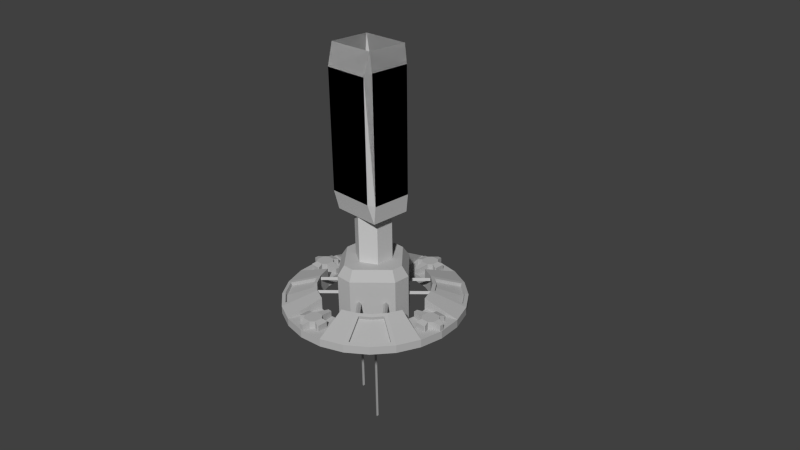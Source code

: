 # Source: NuclearTower.blend  (saved by Blender 2.63.0; exported with 4.5.12 LTS)
import bpy
from mathutils import Matrix  # noqa: F401  (used for matrix-valued properties, if any)

bpy.ops.wm.read_factory_settings(use_empty=True)
scene = bpy.context.scene
scene.name = 'Scene'

# ---- collections
col_collection_1 = bpy.data.collections.new('Collection 1'); scene.collection.children.link(col_collection_1)

# ---- materials (node trees are filled in below, after node groups)
mat_obj_gun_floater___obj_gun_floater_png = bpy.data.materials.new('OBJ_Gun_floater___OBJ_Gun_floater_png')
mat_obj_gun_floater___obj_gun_floater_png.alpha_threshold = 0.0
mat_obj_gun_floater___obj_gun_floater_png.use_transparent_shadow = False
mat_obj_gun_floater___obj_gun_floater_png.diffuse_color = (0.4704, 0.4704, 0.4704, 1.0)
mat_obj_gun_floater___obj_gun_floater_png.roughness = 0.5
mat_obj_gun_floater___obj_gun_floater_png.line_color = (0.0, 0.0, 0.0, 1.0)
mat_obj_turret_gun = bpy.data.materials.new('OBJ_Turret_Gun')
mat_obj_turret_gun.alpha_threshold = 0.0
mat_obj_turret_gun.use_transparent_shadow = False
mat_obj_turret_gun.diffuse_color = (0.588, 0.588, 0.588, 1.0)
mat_obj_turret_gun.specular_color = (0.0, 0.0, 0.0)
mat_obj_turret_gun.roughness = 0.5
mat_obj_turret_gun.specular_intensity = 1.0
mat_obj_turret_gun.line_color = (0.0, 0.0, 0.0, 1.0)

# ---- material node trees

# ---- world
world_world = bpy.data.worlds.new('World'); scene.world = world_world
world_world.color = (0.05088, 0.05088, 0.05088)
world_world.use_sun_shadow = False
world_world.sun_shadow_jitter_overblur = 0.0
world_world.cycles.sampling_method = 'MANUAL'
world_world.cycles.sample_map_resolution = 256

# ---- cameras
cam_camera = bpy.data.cameras.new('Camera')
cam_camera.clip_end = 100.0
cam_camera.lens = 35.0
cam_camera.sensor_width = 32.0
cam_camera.sensor_height = 18.0
cam_camera.ortho_scale = 7.314
cam_camera.dof.focus_distance = 0.0
cam_camera.dof.aperture_fstop = 128.0

# ---- meshes
me_mesh = bpy.data.meshes.new('Mesh')
me_mesh.from_pydata([(-1.063, 0.6185, -0.7069), (-1.063, 0.6185, -0.5981), (-0.8681, 0.873, -0.5981), (-0.8681, 0.873, -0.7069), (-0.9789, 0.6237, -0.6268), (-0.6534, 0.4357, -0.4946), (-0.5567, 0.5615, -0.4949), (-0.8227, 0.8275, -0.6265), (-0.654, 0.3822, -0.4319), (-0.654, 0.3822, -0.7069), (-0.5339, 0.5387, -0.7069), (-0.5339, 0.5387, -0.4319), (-0.6137, 1.068, -0.5981), (-0.6137, 1.068, -0.7069), (-0.4309, 0.6582, -0.4946), (-0.6189, 0.9838, -0.6268), (-0.3774, 0.6588, -0.7069), (-0.3774, 0.6588, -0.4319), (-0.3174, 1.191, -0.5981), (-0.3174, 1.191, -0.7069), (-0.1951, 0.7343, -0.4319), (-0.1951, 0.7343, -0.5981), (0.000577, 1.233, -0.5981), (0.000577, 1.233, -0.7069), (-0.002953, 0.7584, -0.5981), (0.3185, 1.191, -0.5981), (0.3185, 1.191, -0.7069), (0.1962, 0.7343, -0.5981), (0.6149, 1.068, -0.5981), (0.6149, 1.068, -0.7069), (0.1962, 0.7343, -0.4319), (0.3785, 0.6588, -0.4319), (0.3785, 0.6588, -0.7069), (0.8693, 0.873, -0.5981), (0.8693, 0.873, -0.7069), (0.62, 0.9838, -0.6268), (0.432, 0.6582, -0.4946), (0.5578, 0.5615, -0.4949), (0.8238, 0.8275, -0.6265), (0.5351, 0.5387, -0.7069), (0.5351, 0.5387, -0.4319), (1.065, 0.6185, -0.5981), (1.065, 0.6185, -0.7069), (0.6545, 0.4357, -0.4946), (0.9801, 0.6237, -0.6268), (0.6552, 0.3822, -0.7069), (0.6552, 0.3822, -0.4319), (1.187, 0.3222, -0.5981), (1.187, 0.3222, -0.7069), (0.7307, 0.1999, -0.4319), (-0.1951, 0.7343, -0.7069), (0.1962, 0.7343, -0.7069), (-0.002953, 0.7584, -0.7069), (-1.063, -0.61, -0.7069), (-0.8681, -0.8645, -0.7069), (-0.8681, -0.8645, -0.5981), (-1.063, -0.61, -0.5981), (-0.9789, -0.6152, -0.6268), (-0.8227, -0.819, -0.6265), (-0.5567, -0.553, -0.4949), (-0.6534, -0.4272, -0.4946), (-0.654, -0.3737, -0.4319), (-0.5339, -0.5302, -0.4319), (-0.5339, -0.5302, -0.7069), (-0.654, -0.3737, -0.7069), (-0.6137, -1.06, -0.7069), (-0.6137, -1.06, -0.5981), (-0.6189, -0.9753, -0.6268), (-0.4309, -0.6497, -0.4946), (-0.3774, -0.6504, -0.4319), (-0.3774, -0.6504, -0.7069), (-0.3174, -1.182, -0.7069), (-0.3174, -1.182, -0.5981), (-0.1951, -0.7259, -0.4319), (-0.1951, -0.7259, -0.5981), (0.000577, -1.224, -0.7069), (0.000577, -1.224, -0.5981), (-0.002953, -0.7499, -0.5981), (0.3185, -1.182, -0.7069), (0.3185, -1.182, -0.5981), (0.1962, -0.7259, -0.5981), (0.6149, -1.06, -0.7069), (0.6149, -1.06, -0.5981), (0.3785, -0.6504, -0.4319), (0.1962, -0.7259, -0.4319), (0.3785, -0.6504, -0.7069), (0.8693, -0.8645, -0.7069), (0.8693, -0.8645, -0.5981), (0.62, -0.9753, -0.6268), (0.8238, -0.819, -0.6265), (0.5578, -0.553, -0.4949), (0.432, -0.6497, -0.4946), (0.5351, -0.5302, -0.4319), (0.5351, -0.5302, -0.7069), (1.065, -0.61, -0.7069), (1.065, -0.61, -0.5981), (0.9801, -0.6152, -0.6268), (0.6545, -0.4272, -0.4946), (0.6552, -0.3737, -0.4319), (0.6552, -0.3737, -0.7069), (-0.1951, -0.7259, -0.7069), (0.1962, -0.7259, -0.7069), (-0.002953, -0.7499, -0.7069), (0.7307, 0.1999, -0.5981), (1.229, 0.004242, -0.5981), (1.229, 0.004242, -0.7069), (0.7547, 0.007772, -0.5981), (1.187, -0.3137, -0.5981), (1.187, -0.3137, -0.7069), (0.7307, -0.1914, -0.5981), (0.7307, -0.1914, -0.4319), (0.7307, 0.1999, -0.7069), (0.7307, -0.1914, -0.7069), (0.7547, 0.007772, -0.7069), (-1.186, 0.3222, -0.7069), (-1.186, 0.3222, -0.5981), (-0.7295, 0.1999, -0.4319), (-0.7295, 0.1999, -0.5981), (-1.228, 0.004242, -0.7069), (-1.228, 0.004242, -0.5981), (-0.7536, 0.007772, -0.5981), (-1.186, -0.3137, -0.7069), (-1.186, -0.3137, -0.5981), (-0.7295, -0.1914, -0.5981), (-0.7295, -0.1914, -0.4319), (-0.7295, 0.1999, -0.7069), (-0.7295, -0.1914, -0.7069), (-0.7536, 0.007772, -0.7069), (0.437, -0.07629, -0.02951), (0.437, 0.08477, -0.02951), (0.08111, 0.4406, -0.02951), (-0.07995, 0.4406, -0.02951), (-0.4358, 0.08477, -0.02951), (-0.4358, -0.07629, -0.02951), (-0.07995, -0.4322, -0.02951), (0.08111, -0.4322, -0.02951), (0.5208, -0.111, -0.8214), (0.5208, 0.1195, -0.8214), (0.5208, 0.1195, -0.1654), (0.5208, -0.111, -0.1654), (0.1158, 0.5245, -0.8214), (-0.1147, 0.5245, -0.8214), (-0.1147, 0.5245, -0.1654), (0.1158, 0.5245, -0.1654), (-0.5197, 0.1195, -0.8214), (-0.5197, -0.111, -0.8214), (-0.5197, -0.111, -0.1654), (-0.5197, 0.1195, -0.1654), (-0.1147, -0.516, -0.8214), (0.1158, -0.516, -0.8214), (0.1158, -0.516, -0.1654), (-0.1147, -0.516, -0.1654), (-0.1004, -0.01014, -1.08), (-0.0545, 0.06929, -1.08), (-0.0545, 0.06929, -1.336), (-0.1004, -0.01014, -1.336), (0.03722, 0.06929, -1.08), (0.03722, 0.06929, -1.336), (0.08307, -0.01014, -1.08), (0.08307, -0.01014, -1.336), (0.03722, -0.08957, -1.08), (0.03722, -0.08957, -1.336), (-0.0545, -0.08957, -1.08), (-0.0545, -0.08957, -1.336), (-0.02786, -0.01014, -1.389), (0.0009701, 0.006504, -1.389), (0.0009701, 0.006504, -2.597), (-0.02786, -0.01014, -2.597), (0.0009701, -0.02678, -1.389), (0.0009701, -0.02678, -2.597), (-0.02786, -0.2434, -1.063), (0.0009701, -0.2267, -1.063), (0.0009701, -0.2267, -1.944), (-0.02786, -0.2434, -1.944), (0.0009701, -0.26, -1.063), (0.0009701, -0.26, -1.944), (0.4554, -0.1786, -0.475), (0.4351, -0.1989, -0.4463), (0.6299, -0.3937, -0.4463), (0.6503, -0.3734, -0.475), (0.4147, -0.2193, -0.475), (0.6096, -0.4141, -0.475), (0.2158, -0.4182, -0.475), (0.1955, -0.4385, -0.4463), (0.3903, -0.6334, -0.4463), (0.4106, -0.613, -0.475), (0.1751, -0.4589, -0.475), (0.3699, -0.6537, -0.475), (-0.1822, -0.4506, -0.475), (-0.2026, -0.4303, -0.4463), (-0.3974, -0.6251, -0.4463), (-0.3771, -0.6455, -0.475), (-0.2229, -0.4099, -0.475), (-0.4178, -0.6048, -0.475), (-0.4219, -0.211, -0.475), (-0.4422, -0.1906, -0.4463), (-0.637, -0.3855, -0.4463), (-0.6167, -0.4058, -0.475), (-0.4626, -0.1703, -0.475), (-0.6574, -0.3651, -0.475), (0.1834, 0.4591, -0.475), (0.2037, 0.4387, -0.4463), (0.3986, 0.6336, -0.4463), (0.3782, 0.6539, -0.475), (0.2241, 0.4184, -0.475), (0.4189, 0.6132, -0.475), (0.423, 0.2195, -0.475), (0.4434, 0.1991, -0.4463), (0.6382, 0.394, -0.4463), (0.6178, 0.4143, -0.475), (0.4637, 0.1788, -0.475), (0.6585, 0.3736, -0.475), (-0.4543, 0.187, -0.475), (-0.4339, 0.2074, -0.4463), (-0.6288, 0.4022, -0.4463), (-0.6491, 0.3819, -0.475), (-0.4136, 0.2277, -0.475), (-0.6084, 0.4226, -0.475), (-0.2146, 0.4267, -0.475), (-0.1943, 0.447, -0.4463), (-0.3891, 0.6419, -0.4463), (-0.4095, 0.6215, -0.475), (-0.1739, 0.4674, -0.475), (-0.3688, 0.6622, -0.475), (-0.6647, 0.447, -0.4489), (-0.9903, 0.635, -0.5811), (-0.568, 0.5729, -0.4492), (-0.4422, 0.6695, -0.4489), (-0.6302, 0.9951, -0.5811), (-0.834, 0.8388, -0.5808), (0.4434, 0.6695, -0.4489), (0.6313, 0.9951, -0.5811), (0.5692, 0.5729, -0.4492), (0.6658, 0.447, -0.4489), (0.9914, 0.635, -0.5811), (0.8352, 0.8388, -0.5808), (-0.834, -0.8303, -0.5808), (-0.9903, -0.6265, -0.5811), (-0.6302, -0.9866, -0.5811), (-0.4422, -0.661, -0.4489), (-0.568, -0.5644, -0.4492), (-0.6647, -0.4385, -0.4489), (0.6313, -0.9866, -0.5811), (0.4434, -0.661, -0.4489), (0.8352, -0.8303, -0.5808), (0.9914, -0.6265, -0.5811), (0.6658, -0.4385, -0.4489), (0.5692, -0.5644, -0.4492), (-1.221, -0.02503, -0.5979), (-1.221, -0.02503, -0.5148), (-1.221, 0.02875, -0.5148), (-1.221, 0.02875, -0.5979), (-0.9743, 0.1037, -0.4922), (-0.9532, 0.1731, -0.5123), (-0.96, 0.1819, -0.5148), (-1.082, 0.1037, -0.4922), (-1.103, 0.1731, -0.5123), (-1.096, 0.1819, -0.5148), (-1.103, 0.1728, -0.5979), (-1.082, 0.1037, -0.5979), (-1.13, 0.05544, -0.4922), (-1.13, 0.05544, -0.5979), (-1.13, -0.05173, -0.4922), (-1.096, -0.1782, -0.5148), (-0.96, -0.1782, -0.5148), (-0.9532, -0.1694, -0.5123), (-0.9743, -0.09995, -0.4922), (-1.082, -0.09995, -0.4922), (-1.103, -0.1694, -0.5123), (-1.082, -0.09995, -0.5979), (-1.103, -0.1691, -0.5979), (-1.13, -0.05173, -0.5979), (-1.096, 0.1819, -0.5979), (-0.96, 0.1819, -0.5979), (-1.096, -0.1782, -0.5979), (-0.96, -0.1782, -0.5979), (-0.762, 0.02875, -0.5979), (-0.762, 0.02875, -0.5148), (-0.762, -0.02503, -0.5148), (-0.762, -0.02503, -0.5979), (-0.9743, 0.1037, -0.5979), (-0.9533, 0.1728, -0.5979), (-0.9261, 0.05544, -0.4922), (-0.9261, 0.05544, -0.5979), (-0.9261, -0.05173, -0.4922), (-0.9533, -0.1691, -0.5979), (-0.9743, -0.09995, -0.5979), (-0.9261, -0.05173, -0.5979), (0.02985, -1.217, -0.5979), (0.02985, -1.217, -0.5148), (-0.02393, -1.217, -0.5148), (-0.02393, -1.217, -0.5979), (-0.09885, -0.9707, -0.4922), (-0.1683, -0.9495, -0.5123), (-0.1771, -0.9563, -0.5148), (-0.09885, -1.078, -0.4922), (-0.1683, -1.099, -0.5123), (-0.1771, -1.092, -0.5148), (-0.168, -1.099, -0.5979), (-0.09885, -1.078, -0.5979), (-0.05063, -1.126, -0.4922), (-0.05063, -1.126, -0.5979), (0.05655, -1.126, -0.4922), (0.183, -1.092, -0.5148), (0.183, -0.9563, -0.5148), (0.1742, -0.9495, -0.5123), (0.1048, -0.9707, -0.4922), (0.1048, -1.078, -0.4922), (0.1742, -1.099, -0.5123), (0.1048, -1.078, -0.5979), (0.1739, -1.099, -0.5979), (0.05655, -1.126, -0.5979), (-0.1771, -1.092, -0.5979), (-0.1771, -0.9563, -0.5979), (0.183, -1.092, -0.5979), (0.183, -0.9563, -0.5979), (-0.02393, -0.7583, -0.5979), (-0.02393, -0.7583, -0.5148), (0.02985, -0.7583, -0.5148), (0.02985, -0.7583, -0.5979), (-0.09885, -0.9707, -0.5979), (-0.168, -0.9496, -0.5979), (-0.05063, -0.9224, -0.4922), (-0.05063, -0.9224, -0.5979), (0.05655, -0.9224, -0.4922), (0.1739, -0.9496, -0.5979), (0.1048, -0.9707, -0.5979), (0.05655, -0.9224, -0.5979), (-0.0287, 1.225, -0.5979), (-0.0287, 1.225, -0.5148), (0.02508, 1.225, -0.5148), (0.02508, 1.225, -0.5979), (0.1, 0.9791, -0.4922), (0.1695, 0.958, -0.5123), (0.1782, 0.9648, -0.5148), (0.1, 1.086, -0.4922), (0.1695, 1.107, -0.5123), (0.1782, 1.101, -0.5148), (0.1691, 1.107, -0.5979), (0.1, 1.086, -0.5979), (0.05178, 1.135, -0.4922), (0.05178, 1.135, -0.5979), (-0.05539, 1.135, -0.4922), (-0.1818, 1.101, -0.5148), (-0.1818, 0.9648, -0.5148), (-0.1731, 0.958, -0.5123), (-0.1036, 0.9791, -0.4922), (-0.1036, 1.086, -0.4922), (-0.1731, 1.107, -0.5123), (-0.1036, 1.086, -0.5979), (-0.1727, 1.107, -0.5979), (-0.05539, 1.135, -0.5979), (0.1782, 1.101, -0.5979), (0.1782, 0.9648, -0.5979), (-0.1818, 1.101, -0.5979), (-0.1818, 0.9648, -0.5979), (0.02508, 0.7668, -0.5979), (0.02508, 0.7668, -0.5148), (-0.0287, 0.7668, -0.5148), (-0.0287, 0.7668, -0.5979), (0.1, 0.9791, -0.5979), (0.1691, 0.9581, -0.5979), (0.05178, 0.9309, -0.4922), (0.05178, 0.9309, -0.5979), (-0.05539, 0.9309, -0.4922), (-0.1727, 0.9581, -0.5979), (-0.1036, 0.9791, -0.5979), (-0.05539, 0.9309, -0.5979), (1.222, 0.03351, -0.5979), (1.222, 0.03351, -0.5148), (1.222, -0.02026, -0.5148), (1.222, -0.02026, -0.5979), (0.9755, -0.09519, -0.4922), (0.9543, -0.1646, -0.5123), (0.9612, -0.1734, -0.5148), (1.083, -0.09519, -0.4922), (1.104, -0.1646, -0.5123), (1.097, -0.1734, -0.5148), (1.104, -0.1643, -0.5979), (1.083, -0.09519, -0.5979), (1.131, -0.04696, -0.4922), (1.131, -0.04696, -0.5979), (1.131, 0.06021, -0.4922), (1.097, 0.1867, -0.5148), (0.9612, 0.1867, -0.5148), (0.9543, 0.1779, -0.5123), (0.9755, 0.1084, -0.4922), (1.083, 0.1084, -0.4922), (1.104, 0.1779, -0.5123), (1.083, 0.1084, -0.5979), (1.104, 0.1776, -0.5979), (1.131, 0.06021, -0.5979), (1.097, -0.1734, -0.5979), (0.9612, -0.1734, -0.5979), (1.097, 0.1867, -0.5979), (0.9612, 0.1867, -0.5979), (0.7632, -0.02026, -0.5979), (0.7632, -0.02026, -0.5148), (0.7632, 0.03351, -0.5148), (0.7632, 0.03351, -0.5979), (0.9755, -0.09519, -0.5979), (0.9544, -0.1643, -0.5979), (0.9273, -0.04696, -0.4922), (0.9273, -0.04696, -0.5979), (0.9273, 0.06021, -0.4922), (0.9544, 0.1776, -0.5979), (0.9755, 0.1084, -0.5979), (0.9273, 0.06021, -0.5979)], [], [(0, 1, 2), (3, 0, 2), (4, 5, 6), (6, 7, 4), (8, 9, 10), (10, 11, 8), (3, 2, 12), (12, 13, 3), (7, 6, 14), (14, 15, 7), (11, 10, 16), (16, 17, 11), (13, 12, 18), (18, 19, 13), (12, 17, 20), (20, 18, 12), (17, 16, 21), (21, 20, 17), (19, 18, 22), (22, 23, 19), (18, 21, 24), (24, 22, 18), (23, 22, 25), (25, 26, 23), (22, 24, 27), (27, 25, 22), (26, 25, 28), (28, 29, 26), (25, 30, 31), (31, 28, 25), (30, 27, 32), (32, 31, 30), (29, 28, 33), (33, 34, 29), (35, 36, 37), (37, 38, 35), (31, 32, 39), (39, 40, 31), (34, 33, 41), (41, 42, 34), (38, 37, 43), (43, 44, 38), (40, 39, 45), (45, 46, 40), (42, 41, 47), (47, 48, 42), (41, 46, 49), (49, 47, 41), (20, 21, 18), (30, 25, 27), (21, 16, 50), (27, 51, 32), (24, 21, 50), (50, 52, 24), (27, 24, 52), (52, 51, 27), (53, 54, 55), (55, 56, 53), (57, 58, 59), (59, 60, 57), (61, 62, 63), (63, 64, 61), (54, 65, 66), (66, 55, 54), (58, 67, 68), (68, 59, 58), (62, 69, 70), (70, 63, 62), (65, 71, 72), (72, 66, 65), (66, 72, 73), (73, 69, 66), (69, 73, 74), (74, 70, 69), (71, 75, 76), (76, 72, 71), (72, 76, 77), (77, 74, 72), (75, 78, 79), (79, 76, 75), (76, 79, 80), (80, 77, 76), (78, 81, 82), (82, 79, 78), (79, 82, 83), (83, 84, 79), (84, 83, 85), (85, 80, 84), (81, 86, 87), (87, 82, 81), (88, 89, 90), (90, 91, 88), (83, 92, 93), (93, 85, 83), (86, 94, 95), (95, 87, 86), (89, 96, 97), (97, 90, 89), (92, 98, 99), (99, 93, 92), (73, 72, 74), (84, 80, 79), (74, 100, 70), (80, 85, 101), (77, 102, 100), (100, 74, 77), (80, 101, 102), (102, 77, 80), (46, 45, 103), (103, 49, 46), (48, 47, 104), (104, 105, 48), (47, 103, 106), (106, 104, 47), (105, 104, 107), (107, 108, 105), (104, 106, 109), (109, 107, 104), (108, 107, 95), (95, 94, 108), (107, 110, 98), (98, 95, 107), (110, 109, 99), (99, 98, 110), (49, 103, 47), (110, 107, 109), (103, 45, 111), (109, 112, 99), (106, 103, 111), (111, 113, 106), (109, 106, 113), (113, 112, 109), (0, 114, 115), (1, 0, 115), (1, 115, 116), (116, 8, 1), (8, 116, 117), (117, 9, 8), (114, 118, 119), (119, 115, 114), (115, 119, 120), (120, 117, 115), (118, 121, 122), (122, 119, 118), (119, 122, 123), (123, 120, 119), (121, 53, 56), (56, 122, 121), (122, 56, 61), (61, 124, 122), (124, 61, 64), (64, 123, 124), (116, 115, 117), (124, 123, 122), (117, 125, 9), (123, 64, 126), (120, 127, 125), (125, 117, 120), (123, 126, 127), (127, 120, 123), (128, 129, 130), (130, 131, 132), (128, 130, 132), (132, 133, 134), (128, 132, 134), (135, 128, 134), (136, 137, 138), (138, 139, 136), (140, 141, 142), (142, 143, 140), (144, 145, 146), (146, 147, 144), (148, 149, 150), (150, 151, 148), (137, 140, 143), (143, 138, 137), (139, 150, 149), (149, 136, 139), (141, 144, 147), (147, 142, 141), (145, 148, 151), (151, 146, 145), (139, 138, 129), (129, 128, 139), (138, 143, 130), (130, 129, 138), (143, 142, 131), (131, 130, 143), (142, 147, 132), (132, 131, 142), (147, 146, 133), (133, 132, 147), (146, 151, 134), (134, 133, 146), (151, 150, 135), (135, 134, 151), (150, 139, 128), (128, 135, 150), (152, 153, 154), (154, 155, 152), (153, 156, 157), (157, 154, 153), (156, 158, 159), (159, 157, 156), (158, 160, 161), (161, 159, 158), (160, 162, 163), (163, 161, 160), (162, 152, 155), (155, 163, 162), (164, 165, 166), (166, 167, 164), (165, 168, 169), (169, 166, 165), (168, 164, 167), (167, 169, 168), (170, 171, 172), (172, 173, 170), (171, 174, 175), (175, 172, 171), (174, 170, 173), (173, 175, 174), (176, 177, 178), (178, 179, 176), (177, 180, 181), (181, 178, 177), (182, 183, 184), (184, 185, 182), (183, 186, 187), (187, 184, 183), (188, 189, 190), (190, 191, 188), (189, 192, 193), (193, 190, 189), (194, 195, 196), (196, 197, 194), (195, 198, 199), (199, 196, 195), (200, 201, 202), (202, 203, 200), (201, 204, 205), (205, 202, 201), (206, 207, 208), (208, 209, 206), (207, 210, 211), (211, 208, 207), (212, 213, 214), (214, 215, 212), (213, 216, 217), (217, 214, 213), (218, 219, 220), (220, 221, 218), (219, 222, 223), (223, 220, 219), (1, 8, 224), (224, 225, 1), (8, 11, 226), (226, 224, 8), (11, 17, 227), (227, 226, 11), (17, 12, 228), (228, 227, 17), (12, 2, 229), (229, 228, 12), (2, 1, 225), (225, 229, 2), (28, 31, 230), (230, 231, 28), (31, 40, 232), (232, 230, 31), (40, 46, 233), (233, 232, 40), (46, 41, 234), (234, 233, 46), (41, 33, 235), (235, 234, 41), (33, 28, 231), (231, 235, 33), (56, 55, 236), (236, 237, 56), (55, 66, 238), (238, 236, 55), (66, 69, 239), (239, 238, 66), (69, 62, 240), (240, 239, 69), (62, 61, 241), (241, 240, 62), (61, 56, 237), (237, 241, 61), (83, 82, 242), (242, 243, 83), (82, 87, 244), (244, 242, 82), (87, 95, 245), (245, 244, 87), (95, 98, 246), (246, 245, 95), (98, 92, 247), (247, 246, 98), (92, 83, 243), (243, 247, 92), (225, 224, 5), (5, 4, 225), (224, 226, 6), (6, 5, 224), (226, 227, 14), (14, 6, 226), (227, 228, 15), (15, 14, 227), (228, 229, 7), (7, 15, 228), (229, 225, 4), (4, 7, 229), (231, 230, 36), (36, 35, 231), (230, 232, 37), (37, 36, 230), (232, 233, 43), (43, 37, 232), (233, 234, 44), (44, 43, 233), (234, 235, 38), (38, 44, 234), (235, 231, 35), (35, 38, 235), (237, 236, 58), (58, 57, 237), (236, 238, 67), (67, 58, 236), (238, 239, 68), (68, 67, 238), (239, 240, 59), (59, 68, 239), (240, 241, 60), (60, 59, 240), (241, 237, 57), (57, 60, 241), (243, 242, 88), (88, 91, 243), (242, 244, 89), (89, 88, 242), (244, 245, 96), (96, 89, 244), (245, 246, 97), (97, 96, 245), (246, 247, 90), (90, 97, 246), (247, 243, 91), (91, 90, 247), (248, 249, 250), (250, 251, 248), (252, 253, 254), (255, 252, 254), (256, 255, 254), (257, 256, 254), (256, 258, 259), (259, 255, 256), (260, 255, 259), (259, 261, 260), (260, 250, 249), (249, 262, 260), (263, 264, 265), (265, 266, 267), (263, 265, 267), (268, 263, 267), (268, 267, 269), (269, 270, 268), (262, 271, 269), (269, 267, 262), (272, 257, 254), (254, 273, 272), (263, 274, 275), (275, 264, 263), (276, 277, 278), (278, 279, 276), (253, 252, 280), (280, 281, 253), (282, 283, 280), (280, 252, 282), (278, 277, 282), (282, 284, 278), (265, 285, 286), (286, 266, 265), (284, 266, 286), (286, 287, 284), (282, 252, 255), (282, 255, 260), (284, 282, 260), (260, 262, 267), (284, 260, 267), (266, 284, 267), (272, 258, 256), (256, 257, 272), (250, 260, 261), (261, 251, 250), (263, 268, 270), (270, 274, 263), (271, 262, 249), (249, 248, 271), (254, 253, 281), (281, 273, 254), (283, 282, 277), (277, 276, 283), (275, 285, 265), (265, 264, 275), (278, 284, 287), (287, 279, 278), (288, 289, 290), (290, 291, 288), (292, 293, 294), (295, 292, 294), (296, 295, 294), (297, 296, 294), (296, 298, 299), (299, 295, 296), (300, 295, 299), (299, 301, 300), (300, 290, 289), (289, 302, 300), (303, 304, 305), (305, 306, 307), (303, 305, 307), (308, 303, 307), (308, 307, 309), (309, 310, 308), (302, 311, 309), (309, 307, 302), (312, 297, 294), (294, 313, 312), (303, 314, 315), (315, 304, 303), (316, 317, 318), (318, 319, 316), (293, 292, 320), (320, 321, 293), (322, 323, 320), (320, 292, 322), (318, 317, 322), (322, 324, 318), (305, 325, 326), (326, 306, 305), (324, 306, 326), (326, 327, 324), (322, 292, 295), (322, 295, 300), (324, 322, 300), (300, 302, 307), (324, 300, 307), (306, 324, 307), (312, 298, 296), (296, 297, 312), (290, 300, 301), (301, 291, 290), (303, 308, 310), (310, 314, 303), (311, 302, 289), (289, 288, 311), (294, 293, 321), (321, 313, 294), (323, 322, 317), (317, 316, 323), (315, 325, 305), (305, 304, 315), (318, 324, 327), (327, 319, 318), (328, 329, 330), (330, 331, 328), (332, 333, 334), (335, 332, 334), (336, 335, 334), (337, 336, 334), (336, 338, 339), (339, 335, 336), (340, 335, 339), (339, 341, 340), (340, 330, 329), (329, 342, 340), (343, 344, 345), (345, 346, 347), (343, 345, 347), (348, 343, 347), (348, 347, 349), (349, 350, 348), (342, 351, 349), (349, 347, 342), (352, 337, 334), (334, 353, 352), (343, 354, 355), (355, 344, 343), (356, 357, 358), (358, 359, 356), (333, 332, 360), (360, 361, 333), (362, 363, 360), (360, 332, 362), (358, 357, 362), (362, 364, 358), (345, 365, 366), (366, 346, 345), (364, 346, 366), (366, 367, 364), (362, 332, 335), (362, 335, 340), (364, 362, 340), (340, 342, 347), (364, 340, 347), (346, 364, 347), (352, 338, 336), (336, 337, 352), (330, 340, 341), (341, 331, 330), (343, 348, 350), (350, 354, 343), (351, 342, 329), (329, 328, 351), (334, 333, 361), (361, 353, 334), (363, 362, 357), (357, 356, 363), (355, 365, 345), (345, 344, 355), (358, 364, 367), (367, 359, 358), (368, 369, 370), (370, 371, 368), (372, 373, 374), (375, 372, 374), (376, 375, 374), (377, 376, 374), (376, 378, 379), (379, 375, 376), (380, 375, 379), (379, 381, 380), (380, 370, 369), (369, 382, 380), (383, 384, 385), (385, 386, 387), (383, 385, 387), (388, 383, 387), (388, 387, 389), (389, 390, 388), (382, 391, 389), (389, 387, 382), (392, 377, 374), (374, 393, 392), (383, 394, 395), (395, 384, 383), (396, 397, 398), (398, 399, 396), (373, 372, 400), (400, 401, 373), (402, 403, 400), (400, 372, 402), (398, 397, 402), (402, 404, 398), (385, 405, 406), (406, 386, 385), (404, 386, 406), (406, 407, 404), (402, 372, 375), (402, 375, 380), (404, 402, 380), (380, 382, 387), (404, 380, 387), (386, 404, 387), (392, 378, 376), (376, 377, 392), (370, 380, 381), (381, 371, 370), (383, 388, 390), (390, 394, 383), (391, 382, 369), (369, 368, 391), (374, 373, 401), (401, 393, 374), (403, 402, 397), (397, 396, 403), (395, 405, 385), (385, 384, 395), (398, 404, 407), (407, 399, 398)])
_uv = me_mesh.uv_layers.new(name='UVMap')
_uv.uv.foreach_set('vector', [0.1699, 0.1423, 0.1649, 0.1372, 0.1786, 0.1211, 0.1851, 0.1245, 0.1699, 0.1423, 0.1786, 0.1211, 0.1652, 0.13, 0.1501, 0.1165, 0.1542, 0.1096, 0.1542, 0.1096, 0.1734, 0.1185, 0.1652, 0.13, 0.1443, 0.1176, 0.131, 0.1113, 0.1359, 0.1018, 0.1359, 0.1018, 0.1493, 0.1075, 0.1443, 0.1176, 0.1851, 0.1245, 0.1786, 0.1211, 0.1847, 0.0997, 0.1847, 0.0997, 0.1923, 0.1008, 0.1851, 0.1245, 0.1734, 0.1185, 0.1542, 0.1096, 0.1567, 0.1018, 0.1567, 0.1018, 0.1779, 0.1046, 0.1734, 0.1185, 0.1493, 0.1075, 0.1359, 0.1018, 0.1394, 0.0917, 0.1394, 0.0917, 0.1535, 0.09701, 0.1493, 0.1075, 0.1923, 0.1008, 0.1847, 0.0997, 0.1835, 0.07784, 0.1835, 0.07784, 0.192, 0.07671, 0.1923, 0.1008, 0.1847, 0.0997, 0.1535, 0.09701, 0.1537, 0.08763, 0.1537, 0.08763, 0.1835, 0.07784, 0.1847, 0.0997, 0.1535, 0.09701, 0.1394, 0.0917, 0.149, 0.08159, 0.149, 0.08159, 0.1537, 0.08763, 0.1535, 0.09701, 0.192, 0.07671, 0.1835, 0.07784, 0.1791, 0.05234, 0.1791, 0.05234, 0.1869, 0.04882, 0.192, 0.07671, 0.1835, 0.07784, 0.149, 0.08159, 0.1451, 0.06772, 0.1451, 0.06772, 0.1791, 0.05234, 0.1835, 0.07784, 0.1869, 0.04882, 0.1791, 0.05234, 0.1629, 0.0321, 0.1629, 0.0321, 0.1694, 0.02633, 0.1869, 0.04882, 0.1791, 0.05234, 0.1451, 0.06772, 0.1372, 0.05566, 0.1372, 0.05566, 0.1629, 0.0321, 0.1791, 0.05234, 0.1694, 0.02633, 0.1629, 0.0321, 0.1466, 0.01667, 0.1466, 0.01667, 0.1508, 0.01, 0.1694, 0.02633, 0.1629, 0.0321, 0.1352, 0.04788, 0.1274, 0.04192, 0.1274, 0.04192, 0.1466, 0.01667, 0.1629, 0.0321, 0.1352, 0.04788, 0.1372, 0.05566, 0.123, 0.05526, 0.123, 0.05526, 0.1274, 0.04192, 0.1352, 0.04788, 0.1508, 0.01, 0.1466, 0.01667, 0.1263, 0.00723, 0.1263, 0.00723, 0.128, 2.064e-08, 0.1508, 0.01, 0.1384, 0.01858, 0.1262, 0.03632, 0.1189, 0.03321, 0.1189, 0.03321, 0.1249, 0.01289, 0.1384, 0.01858, 0.1274, 0.04192, 0.123, 0.05526, 0.1131, 0.0517, 0.1131, 0.0517, 0.1172, 0.03816, 0.1274, 0.04192, 0.128, 2.064e-08, 0.1263, 0.00723, 0.1054, 0.007053, 0.1054, 0.007053, 0.1048, 0.0, 0.128, 2.064e-08, 0.1249, 0.01289, 0.1189, 0.03321, 0.1111, 0.03185, 0.1111, 0.03185, 0.1109, 0.01147, 0.1249, 0.01289, 0.1172, 0.03816, 0.1131, 0.0517, 0.1026, 0.0495, 0.1026, 0.0495, 0.1065, 0.03538, 0.1172, 0.03816, 0.1048, 0.0, 0.1054, 0.007053, 0.08671, 0.01149, 0.08671, 0.01149, 0.08483, 0.00458, 0.1048, 0.0, 0.1054, 0.007053, 0.1065, 0.03538, 0.0976, 0.0362, 0.0976, 0.0362, 0.08671, 0.01149, 0.1054, 0.007053, 0.1537, 0.08763, 0.149, 0.08159, 0.1835, 0.07784, 0.1352, 0.04788, 0.1629, 0.0321, 0.1372, 0.05566, 0.149, 0.08159, 0.1394, 0.0917, 0.1413, 0.08137, 0.1372, 0.05566, 0.1321, 0.06117, 0.123, 0.05526, 0.1451, 0.06772, 0.149, 0.08159, 0.1413, 0.08137, 0.1413, 0.08137, 0.1385, 0.0707, 0.1451, 0.06772, 0.1372, 0.05566, 0.1451, 0.06772, 0.1385, 0.0707, 0.1385, 0.0707, 0.1321, 0.06117, 0.1372, 0.05566, 0.09252, 0.1796, 0.0686, 0.1805, 0.07002, 0.173, 0.07002, 0.173, 0.09162, 0.1723, 0.09252, 0.1796, 0.08576, 0.1679, 0.07123, 0.1671, 0.0764, 0.1459, 0.0764, 0.1459, 0.08449, 0.147, 0.08576, 0.1679, 0.08892, 0.143, 0.07801, 0.1408, 0.08228, 0.1269, 0.08228, 0.1269, 0.09274, 0.1294, 0.08892, 0.143, 0.0686, 0.1805, 0.04481, 0.1712, 0.04881, 0.1642, 0.04881, 0.1642, 0.07002, 0.173, 0.0686, 0.1805, 0.07123, 0.1671, 0.05719, 0.1618, 0.0687, 0.143, 0.0687, 0.143, 0.0764, 0.1459, 0.07123, 0.1671, 0.07801, 0.1408, 0.06713, 0.1373, 0.07219, 0.1229, 0.07219, 0.1229, 0.08228, 0.1269, 0.07801, 0.1408, 0.04481, 0.1712, 0.0252, 0.1555, 0.03188, 0.1489, 0.03188, 0.1489, 0.04881, 0.1642, 0.04481, 0.1712, 0.04881, 0.1642, 0.03188, 0.1489, 0.05962, 0.1313, 0.05962, 0.1313, 0.06713, 0.1373, 0.04881, 0.1642, 0.06713, 0.1373, 0.05962, 0.1313, 0.05802, 0.1236, 0.05802, 0.1236, 0.07219, 0.1229, 0.06713, 0.1373, 0.0252, 0.1555, 0.003544, 0.1325, 0.01445, 0.1274, 0.01445, 0.1274, 0.03188, 0.1489, 0.0252, 0.1555, 0.03188, 0.1489, 0.01445, 0.1274, 0.04981, 0.1112, 0.04981, 0.1112, 0.05802, 0.1236, 0.03188, 0.1489, 0.003544, 0.1325, 0.0, 0.101, 0.00943, 0.1003, 0.00943, 0.1003, 0.01445, 0.1274, 0.003544, 0.1325, 0.01445, 0.1274, 0.00943, 0.1003, 0.04581, 0.09681, 0.04581, 0.09681, 0.04981, 0.1112, 0.01445, 0.1274, 0.0, 0.101, 0.001238, 0.07522, 0.009265, 0.07681, 0.009265, 0.07681, 0.00943, 0.1003, 0.0, 0.101, 0.00943, 0.1003, 0.009265, 0.07681, 0.04207, 0.08002, 0.04207, 0.08002, 0.04126, 0.08996, 0.00943, 0.1003, 0.04126, 0.08996, 0.04207, 0.08002, 0.05514, 0.0857, 0.05514, 0.0857, 0.04581, 0.09681, 0.04126, 0.08996, 0.001238, 0.07522, 0.009944, 0.0511, 0.01655, 0.05496, 0.01655, 0.05496, 0.009265, 0.07681, 0.001238, 0.07522, 0.01659, 0.07201, 0.02183, 0.05787, 0.04139, 0.06761, 0.04139, 0.06761, 0.03867, 0.07525, 0.01659, 0.07201, 0.04207, 0.08002, 0.04622, 0.06987, 0.05911, 0.07578, 0.05911, 0.07578, 0.05514, 0.0857, 0.04207, 0.08002, 0.009944, 0.0511, 0.02631, 0.03367, 0.03123, 0.03914, 0.03123, 0.03914, 0.01655, 0.05496, 0.009944, 0.0511, 0.02183, 0.05787, 0.03064, 0.04641, 0.04576, 0.06095, 0.04576, 0.06095, 0.04139, 0.06761, 0.02183, 0.05787, 0.04622, 0.06987, 0.0515, 0.06026, 0.0641, 0.06633, 0.0641, 0.06633, 0.05911, 0.07578, 0.04622, 0.06987, 0.05962, 0.1313, 0.03188, 0.1489, 0.05802, 0.1236, 0.04126, 0.08996, 0.04581, 0.09681, 0.00943, 0.1003, 0.05802, 0.1236, 0.06297, 0.1175, 0.07219, 0.1229, 0.04581, 0.09681, 0.05514, 0.0857, 0.05347, 0.09669, 0.04981, 0.1112, 0.05657, 0.1081, 0.06297, 0.1175, 0.06297, 0.1175, 0.05802, 0.1236, 0.04981, 0.1112, 0.04581, 0.09681, 0.05347, 0.09669, 0.05657, 0.1081, 0.05657, 0.1081, 0.04981, 0.1112, 0.04581, 0.09681, 0.1065, 0.03538, 0.1026, 0.0495, 0.09199, 0.0411, 0.09199, 0.0411, 0.0976, 0.0362, 0.1065, 0.03538, 0.08483, 0.00458, 0.08671, 0.01149, 0.06631, 0.01726, 0.06631, 0.01726, 0.06352, 0.01063, 0.08483, 0.00458, 0.08671, 0.01149, 0.09199, 0.0411, 0.07868, 0.0453, 0.07868, 0.0453, 0.06631, 0.01726, 0.08671, 0.01149, 0.06352, 0.01063, 0.06631, 0.01726, 0.04781, 0.0279, 0.04781, 0.0279, 0.04401, 0.02165, 0.06352, 0.01063, 0.06631, 0.01726, 0.07868, 0.0453, 0.0662, 0.05231, 0.0662, 0.05231, 0.04781, 0.0279, 0.06631, 0.01726, 0.04401, 0.02165, 0.04781, 0.0279, 0.03123, 0.03914, 0.03123, 0.03914, 0.02631, 0.03367, 0.04401, 0.02165, 0.04781, 0.0279, 0.0584, 0.05357, 0.0515, 0.06026, 0.0515, 0.06026, 0.03123, 0.03914, 0.04781, 0.0279, 0.0584, 0.05357, 0.0662, 0.05231, 0.0641, 0.06633, 0.0641, 0.06633, 0.0515, 0.06026, 0.0584, 0.05357, 0.0976, 0.0362, 0.09199, 0.0411, 0.08671, 0.01149, 0.0584, 0.05357, 0.04781, 0.0279, 0.0662, 0.05231, 0.09199, 0.0411, 0.1026, 0.0495, 0.09213, 0.04831, 0.0662, 0.05231, 0.07111, 0.05754, 0.0641, 0.06633, 0.07868, 0.0453, 0.09199, 0.0411, 0.09213, 0.04831, 0.09213, 0.04831, 0.08129, 0.05154, 0.07868, 0.0453, 0.0662, 0.05231, 0.07868, 0.0453, 0.08129, 0.05154, 0.08129, 0.05154, 0.07111, 0.05754, 0.0662, 0.05231, 0.1699, 0.1423, 0.1532, 0.1544, 0.1492, 0.1484, 0.1649, 0.1372, 0.1699, 0.1423, 0.1492, 0.1484, 0.1649, 0.1372, 0.1492, 0.1484, 0.1377, 0.1238, 0.1377, 0.1238, 0.1443, 0.1176, 0.1649, 0.1372, 0.1443, 0.1176, 0.1377, 0.1238, 0.1302, 0.1248, 0.1302, 0.1248, 0.131, 0.1113, 0.1443, 0.1176, 0.1532, 0.1544, 0.1346, 0.1666, 0.1314, 0.1601, 0.1314, 0.1601, 0.1492, 0.1484, 0.1532, 0.1544, 0.1492, 0.1484, 0.1314, 0.1601, 0.1182, 0.1321, 0.1182, 0.1321, 0.1302, 0.1248, 0.1492, 0.1484, 0.1346, 0.1666, 0.1133, 0.1741, 0.1111, 0.1671, 0.1111, 0.1671, 0.1314, 0.1601, 0.1346, 0.1666, 0.1314, 0.1601, 0.1111, 0.1671, 0.1047, 0.137, 0.1047, 0.137, 0.1182, 0.1321, 0.1314, 0.1601, 0.1133, 0.1741, 0.09252, 0.1796, 0.09162, 0.1723, 0.09162, 0.1723, 0.1111, 0.1671, 0.1133, 0.1741, 0.1111, 0.1671, 0.09162, 0.1723, 0.08892, 0.143, 0.08892, 0.143, 0.09857, 0.1422, 0.1111, 0.1671, 0.09857, 0.1422, 0.08892, 0.143, 0.09274, 0.1294, 0.09274, 0.1294, 0.1047, 0.137, 0.09857, 0.1422, 0.1377, 0.1238, 0.1492, 0.1484, 0.1302, 0.1248, 0.09857, 0.1422, 0.1047, 0.137, 0.1111, 0.1671, 0.1302, 0.1248, 0.1247, 0.1199, 0.131, 0.1113, 0.1047, 0.137, 0.09274, 0.1294, 0.104, 0.1297, 0.1182, 0.1321, 0.1152, 0.126, 0.1247, 0.1199, 0.1247, 0.1199, 0.1302, 0.1248, 0.1182, 0.1321, 0.1047, 0.137, 0.104, 0.1297, 0.1152, 0.126, 0.1152, 0.126, 0.1182, 0.1321, 0.1047, 0.137, 0.0488, 0.2232, 0.05683, 0.2249, 0.07512, 0.2389, 0.07512, 0.2389, 0.07553, 0.2424, 0.05323, 0.253, 0.0488, 0.2232, 0.07512, 0.2389, 0.05323, 0.253, 0.05323, 0.253, 0.04707, 0.2503, 0.02552, 0.2371, 0.0488, 0.2232, 0.05323, 0.253, 0.02552, 0.2371, 0.01881, 0.2328, 0.0488, 0.2232, 0.02552, 0.2371, 0.04776, 0.1823, 0.08866, 0.1805, 0.06021, 0.219, 0.06021, 0.219, 0.0476, 0.2196, 0.04776, 0.1823, 0.152, 0.2279, 0.1234, 0.2647, 0.08257, 0.2442, 0.08257, 0.2442, 0.08575, 0.24, 0.152, 0.2279, 0.06774, 0.2909, 0.03493, 0.2834, 0.04539, 0.2545, 0.04539, 0.2545, 0.05525, 0.2568, 0.06774, 0.2909, 0.0, 0.2471, 0.0, 0.2135, 0.004568, 0.2331, 0.004568, 0.2331, 0.01877, 0.2388, 0.0, 0.2471, 0.08866, 0.1805, 0.152, 0.2279, 0.08575, 0.24, 0.08575, 0.24, 0.06021, 0.219, 0.08866, 0.1805, 0.0476, 0.2196, 0.004568, 0.2331, 0.0, 0.2135, 0.0, 0.2135, 0.04776, 0.1823, 0.0476, 0.2196, 0.1234, 0.2647, 0.06774, 0.2909, 0.05525, 0.2568, 0.05525, 0.2568, 0.08257, 0.2442, 0.1234, 0.2647, 0.03493, 0.2834, 0.0, 0.2471, 0.01877, 0.2388, 0.01877, 0.2388, 0.04539, 0.2545, 0.03493, 0.2834, 0.0476, 0.2196, 0.06021, 0.219, 0.05683, 0.2249, 0.05683, 0.2249, 0.0488, 0.2232, 0.0476, 0.2196, 0.06021, 0.219, 0.08575, 0.24, 0.07512, 0.2389, 0.07512, 0.2389, 0.05683, 0.2249, 0.06021, 0.219, 0.08575, 0.24, 0.08257, 0.2442, 0.07553, 0.2424, 0.07553, 0.2424, 0.07512, 0.2389, 0.08575, 0.24, 0.08257, 0.2442, 0.05525, 0.2568, 0.05323, 0.253, 0.05323, 0.253, 0.07553, 0.2424, 0.08257, 0.2442, 0.05525, 0.2568, 0.04539, 0.2545, 0.04707, 0.2503, 0.04707, 0.2503, 0.05323, 0.253, 0.05525, 0.2568, 0.04539, 0.2545, 0.01877, 0.2388, 0.02552, 0.2371, 0.02552, 0.2371, 0.04707, 0.2503, 0.04539, 0.2545, 0.01877, 0.2388, 0.004568, 0.2331, 0.01881, 0.2328, 0.01881, 0.2328, 0.02552, 0.2371, 0.01877, 0.2388, 0.004568, 0.2331, 0.0476, 0.2196, 0.0488, 0.2232, 0.0488, 0.2232, 0.01881, 0.2328, 0.004568, 0.2331, 0.2125, 0.1069, 0.2132, 0.1159, 0.2153, 0.09378, 0.2153, 0.09378, 0.2095, 0.08808, 0.2125, 0.1069, 0.2132, 0.1159, 0.2152, 0.1068, 0.2221, 0.08928, 0.2221, 0.08928, 0.2153, 0.09378, 0.2132, 0.1159, 0.2152, 0.1068, 0.2163, 0.1007, 0.2247, 0.07693, 0.2247, 0.07693, 0.2221, 0.08928, 0.2152, 0.1068, 0.2163, 0.1007, 0.2151, 0.09756, 0.2187, 0.05969, 0.2187, 0.05969, 0.2247, 0.07693, 0.2163, 0.1007, 0.2151, 0.09756, 0.2133, 0.1006, 0.2095, 0.07546, 0.2095, 0.07546, 0.2187, 0.05969, 0.2151, 0.09756, 0.2133, 0.1006, 0.2125, 0.1069, 0.2095, 0.08808, 0.2095, 0.08808, 0.2095, 0.07546, 0.2133, 0.1006, 0.2016, 1.0, 0.2016, 0.9985, 0.1928, 0.001125, 0.1928, 0.001125, 0.1925, 0.0, 0.2016, 1.0, 0.2016, 0.9985, 0.2016, 0.9985, 0.1923, 0.001129, 0.1923, 0.001129, 0.1928, 0.001125, 0.2016, 0.9985, 0.2016, 0.9985, 0.2016, 1.0, 0.1925, 0.0, 0.1925, 0.0, 0.1923, 0.001129, 0.2016, 0.9985, 0.2095, 0.6192, 0.2095, 0.621, 0.2021, 0.001309, 0.2021, 0.001309, 0.2018, 0.0, 0.2095, 0.6192, 0.2095, 0.621, 0.2095, 0.6192, 0.2016, 0.001314, 0.2016, 0.001314, 0.2021, 0.001309, 0.2095, 0.621, 0.2095, 0.6192, 0.2095, 0.6192, 0.2018, 0.0, 0.2018, 0.0, 0.2016, 0.001314, 0.2095, 0.6192, 0.2263, 0.2046, 0.2263, 0.207, 0.2095, 0.207, 0.2095, 0.207, 0.2095, 0.2046, 0.2263, 0.2046, 0.2263, 0.207, 0.2263, 0.2095, 0.2095, 0.2095, 0.2095, 0.2095, 0.2095, 0.207, 0.2263, 0.207, 0.2145, 0.2046, 0.212, 0.2046, 0.212, 0.1878, 0.212, 0.1878, 0.2145, 0.1878, 0.2145, 0.2046, 0.212, 0.2046, 0.2095, 0.2046, 0.2095, 0.1878, 0.2095, 0.1878, 0.212, 0.1878, 0.212, 0.2046, 0.2194, 0.2046, 0.217, 0.2046, 0.217, 0.1878, 0.217, 0.1878, 0.2194, 0.1878, 0.2194, 0.2046, 0.217, 0.2046, 0.2145, 0.2046, 0.2145, 0.1878, 0.2145, 0.1878, 0.217, 0.1878, 0.217, 0.2046, 0.2145, 0.1878, 0.212, 0.1878, 0.212, 0.1711, 0.212, 0.1711, 0.2145, 0.1711, 0.2145, 0.1878, 0.212, 0.1878, 0.2095, 0.1878, 0.2095, 0.1711, 0.2095, 0.1711, 0.212, 0.1711, 0.212, 0.1878, 0.2095, 0.1376, 0.212, 0.1376, 0.212, 0.1543, 0.212, 0.1543, 0.2095, 0.1543, 0.2095, 0.1376, 0.212, 0.1376, 0.2145, 0.1376, 0.2145, 0.1543, 0.2145, 0.1543, 0.212, 0.1543, 0.212, 0.1376, 0.2095, 0.1543, 0.212, 0.1543, 0.212, 0.1711, 0.212, 0.1711, 0.2095, 0.1711, 0.2095, 0.1543, 0.212, 0.1543, 0.2145, 0.1543, 0.2145, 0.1711, 0.2145, 0.1711, 0.212, 0.1711, 0.212, 0.1543, 0.2095, 0.1159, 0.212, 0.1159, 0.212, 0.1326, 0.212, 0.1326, 0.2095, 0.1326, 0.2095, 0.1159, 0.212, 0.1159, 0.2145, 0.1159, 0.2145, 0.1326, 0.2145, 0.1326, 0.212, 0.1326, 0.212, 0.1159, 0.2095, 0.1376, 0.2095, 0.1351, 0.2263, 0.1351, 0.2263, 0.1351, 0.2263, 0.1376, 0.2095, 0.1376, 0.2095, 0.1351, 0.2095, 0.1326, 0.2263, 0.1326, 0.2263, 0.1326, 0.2263, 0.1351, 0.2095, 0.1351, 0.1649, 0.1372, 0.1443, 0.1176, 0.1481, 0.1169, 0.1481, 0.1169, 0.1651, 0.1321, 0.1649, 0.1372, 0.1443, 0.1176, 0.1493, 0.1075, 0.1519, 0.1086, 0.1519, 0.1086, 0.1481, 0.1169, 0.1443, 0.1176, 0.1493, 0.1075, 0.1535, 0.09701, 0.1556, 0.1003, 0.1556, 0.1003, 0.1519, 0.1086, 0.1493, 0.1075, 0.1535, 0.09701, 0.1847, 0.0997, 0.1799, 0.1032, 0.1799, 0.1032, 0.1556, 0.1003, 0.1535, 0.09701, 0.1847, 0.0997, 0.1786, 0.1211, 0.1758, 0.1197, 0.1758, 0.1197, 0.1799, 0.1032, 0.1847, 0.0997, 0.1786, 0.1211, 0.1649, 0.1372, 0.1651, 0.1321, 0.1651, 0.1321, 0.1758, 0.1197, 0.1786, 0.1211, 0.1466, 0.01667, 0.1274, 0.04192, 0.1266, 0.03816, 0.1266, 0.03816, 0.1408, 0.01801, 0.1466, 0.01667, 0.1274, 0.04192, 0.1172, 0.03816, 0.1181, 0.03557, 0.1181, 0.03557, 0.1266, 0.03816, 0.1274, 0.04192, 0.1172, 0.03816, 0.1065, 0.03538, 0.1095, 0.03301, 0.1095, 0.03301, 0.1181, 0.03557, 0.1172, 0.03816, 0.1065, 0.03538, 0.1054, 0.007053, 0.1093, 0.01023, 0.1093, 0.01023, 0.1095, 0.03301, 0.1065, 0.03538, 0.1054, 0.007053, 0.1263, 0.00723, 0.1256, 0.01027, 0.1256, 0.01027, 0.1093, 0.01023, 0.1054, 0.007053, 0.1263, 0.00723, 0.1466, 0.01667, 0.1408, 0.01801, 0.1408, 0.01801, 0.1256, 0.01027, 0.1263, 0.00723, 0.09162, 0.1723, 0.07002, 0.173, 0.07063, 0.1698, 0.07063, 0.1698, 0.08746, 0.1692, 0.09162, 0.1723, 0.07002, 0.173, 0.04881, 0.1642, 0.05473, 0.1625, 0.05473, 0.1625, 0.07063, 0.1698, 0.07002, 0.173, 0.04881, 0.1642, 0.06713, 0.1373, 0.06821, 0.1411, 0.06821, 0.1411, 0.05473, 0.1625, 0.04881, 0.1642, 0.06713, 0.1373, 0.07801, 0.1408, 0.07714, 0.1435, 0.07714, 0.1435, 0.06821, 0.1411, 0.06713, 0.1373, 0.07801, 0.1408, 0.08892, 0.143, 0.08597, 0.1457, 0.08597, 0.1457, 0.07714, 0.1435, 0.07801, 0.1408, 0.08892, 0.143, 0.09162, 0.1723, 0.08746, 0.1692, 0.08746, 0.1692, 0.08597, 0.1457, 0.08892, 0.143, 0.04207, 0.08002, 0.009265, 0.07681, 0.01442, 0.07338, 0.01442, 0.07338, 0.0398, 0.0768, 0.04207, 0.08002, 0.009265, 0.07681, 0.01655, 0.05496, 0.0194, 0.05652, 0.0194, 0.05652, 0.01442, 0.07338, 0.009265, 0.07681, 0.01655, 0.05496, 0.03123, 0.03914, 0.03086, 0.04434, 0.03086, 0.04434, 0.0194, 0.05652, 0.01655, 0.05496, 0.03123, 0.03914, 0.0515, 0.06026, 0.04766, 0.06072, 0.04766, 0.06072, 0.03086, 0.04434, 0.03123, 0.03914, 0.0515, 0.06026, 0.04622, 0.06987, 0.0437, 0.06867, 0.0437, 0.06867, 0.04766, 0.06072, 0.0515, 0.06026, 0.04622, 0.06987, 0.04207, 0.08002, 0.0398, 0.0768, 0.0398, 0.0768, 0.0437, 0.06867, 0.04622, 0.06987, 0.1651, 0.1321, 0.1481, 0.1169, 0.1501, 0.1165, 0.1501, 0.1165, 0.1652, 0.13, 0.1651, 0.1321, 0.1481, 0.1169, 0.1519, 0.1086, 0.1542, 0.1096, 0.1542, 0.1096, 0.1501, 0.1165, 0.1481, 0.1169, 0.1519, 0.1086, 0.1556, 0.1003, 0.1567, 0.1018, 0.1567, 0.1018, 0.1542, 0.1096, 0.1519, 0.1086, 0.1556, 0.1003, 0.1799, 0.1032, 0.1779, 0.1046, 0.1779, 0.1046, 0.1567, 0.1018, 0.1556, 0.1003, 0.1799, 0.1032, 0.1758, 0.1197, 0.1734, 0.1185, 0.1734, 0.1185, 0.1779, 0.1046, 0.1799, 0.1032, 0.1758, 0.1197, 0.1651, 0.1321, 0.1652, 0.13, 0.1652, 0.13, 0.1734, 0.1185, 0.1758, 0.1197, 0.1408, 0.01801, 0.1266, 0.03816, 0.1262, 0.03632, 0.1262, 0.03632, 0.1384, 0.01858, 0.1408, 0.01801, 0.1266, 0.03816, 0.1181, 0.03557, 0.1189, 0.03321, 0.1189, 0.03321, 0.1262, 0.03632, 0.1266, 0.03816, 0.1181, 0.03557, 0.1095, 0.03301, 0.1111, 0.03185, 0.1111, 0.03185, 0.1189, 0.03321, 0.1181, 0.03557, 0.1095, 0.03301, 0.1093, 0.01023, 0.1109, 0.01147, 0.1109, 0.01147, 0.1111, 0.03185, 0.1095, 0.03301, 0.1093, 0.01023, 0.1256, 0.01027, 0.1249, 0.01289, 0.1249, 0.01289, 0.1109, 0.01147, 0.1093, 0.01023, 0.1256, 0.01027, 0.1408, 0.01801, 0.1384, 0.01858, 0.1384, 0.01858, 0.1249, 0.01289, 0.1256, 0.01027, 0.08746, 0.1692, 0.07063, 0.1698, 0.07123, 0.1671, 0.07123, 0.1671, 0.08576, 0.1679, 0.08746, 0.1692, 0.07063, 0.1698, 0.05473, 0.1625, 0.05719, 0.1618, 0.05719, 0.1618, 0.07123, 0.1671, 0.07063, 0.1698, 0.05473, 0.1625, 0.06821, 0.1411, 0.0687, 0.143, 0.0687, 0.143, 0.05719, 0.1618, 0.05473, 0.1625, 0.06821, 0.1411, 0.07714, 0.1435, 0.0764, 0.1459, 0.0764, 0.1459, 0.0687, 0.143, 0.06821, 0.1411, 0.07714, 0.1435, 0.08597, 0.1457, 0.08449, 0.147, 0.08449, 0.147, 0.0764, 0.1459, 0.07714, 0.1435, 0.08597, 0.1457, 0.08746, 0.1692, 0.08576, 0.1679, 0.08576, 0.1679, 0.08449, 0.147, 0.08597, 0.1457, 0.0398, 0.0768, 0.01442, 0.07338, 0.01659, 0.07201, 0.01659, 0.07201, 0.03867, 0.07525, 0.0398, 0.0768, 0.01442, 0.07338, 0.0194, 0.05652, 0.02183, 0.05787, 0.02183, 0.05787, 0.01659, 0.07201, 0.01442, 0.07338, 0.0194, 0.05652, 0.03086, 0.04434, 0.03064, 0.04641, 0.03064, 0.04641, 0.02183, 0.05787, 0.0194, 0.05652, 0.03086, 0.04434, 0.04766, 0.06072, 0.04576, 0.06095, 0.04576, 0.06095, 0.03064, 0.04641, 0.03086, 0.04434, 0.04766, 0.06072, 0.0437, 0.06867, 0.04139, 0.06761, 0.04139, 0.06761, 0.04576, 0.06095, 0.04766, 0.06072, 0.0437, 0.06867, 0.0398, 0.0768, 0.03867, 0.07525, 0.03867, 0.07525, 0.04139, 0.06761, 0.0437, 0.06867, 0.152, 0.2251, 0.1574, 0.2261, 0.1578, 0.2282, 0.1578, 0.2282, 0.1534, 0.2301, 0.152, 0.2251, 0.1739, 0.2336, 0.1727, 0.2372, 0.1731, 0.2374, 0.1666, 0.2337, 0.1739, 0.2336, 0.1731, 0.2374, 0.1672, 0.2373, 0.1666, 0.2337, 0.1731, 0.2374, 0.1672, 0.2375, 0.1672, 0.2373, 0.1731, 0.2374, 0.1672, 0.2373, 0.1653, 0.2407, 0.1618, 0.2382, 0.1618, 0.2382, 0.1666, 0.2337, 0.1672, 0.2373, 0.1631, 0.2305, 0.1666, 0.2337, 0.1618, 0.2382, 0.1618, 0.2382, 0.1582, 0.2353, 0.1631, 0.2305, 0.1631, 0.2305, 0.1578, 0.2282, 0.1574, 0.2261, 0.1574, 0.2261, 0.1627, 0.2232, 0.1631, 0.2305, 0.1665, 0.2152, 0.1728, 0.2153, 0.173, 0.2155, 0.173, 0.2155, 0.1739, 0.2193, 0.1663, 0.2195, 0.1665, 0.2152, 0.173, 0.2155, 0.1663, 0.2195, 0.1669, 0.2154, 0.1665, 0.2152, 0.1663, 0.2195, 0.1669, 0.2154, 0.1663, 0.2195, 0.1606, 0.2149, 0.1606, 0.2149, 0.1644, 0.2117, 0.1669, 0.2154, 0.1627, 0.2232, 0.1567, 0.2185, 0.1606, 0.2149, 0.1606, 0.2149, 0.1663, 0.2195, 0.1627, 0.2232, 0.1665, 0.2411, 0.1672, 0.2375, 0.1731, 0.2374, 0.1731, 0.2374, 0.1735, 0.2411, 0.1665, 0.2411, 0.1665, 0.2152, 0.1658, 0.2113, 0.1735, 0.2113, 0.1735, 0.2113, 0.1728, 0.2153, 0.1665, 0.2152, 0.1909, 0.2295, 0.1875, 0.2275, 0.1878, 0.2261, 0.1878, 0.2261, 0.192, 0.2246, 0.1909, 0.2295, 0.1727, 0.2372, 0.1739, 0.2336, 0.1781, 0.2384, 0.1781, 0.2384, 0.1747, 0.2407, 0.1727, 0.2372, 0.1778, 0.2303, 0.1817, 0.236, 0.1781, 0.2384, 0.1781, 0.2384, 0.1739, 0.2336, 0.1778, 0.2303, 0.1878, 0.2261, 0.1875, 0.2275, 0.1778, 0.2303, 0.1778, 0.2303, 0.178, 0.2227, 0.1878, 0.2261, 0.173, 0.2155, 0.1748, 0.2117, 0.1785, 0.2142, 0.1785, 0.2142, 0.1739, 0.2193, 0.173, 0.2155, 0.178, 0.2227, 0.1739, 0.2193, 0.1785, 0.2142, 0.1785, 0.2142, 0.1824, 0.2168, 0.178, 0.2227, 0.1778, 0.2303, 0.1739, 0.2336, 0.1666, 0.2337, 0.1778, 0.2303, 0.1666, 0.2337, 0.1631, 0.2305, 0.178, 0.2227, 0.1778, 0.2303, 0.1631, 0.2305, 0.1631, 0.2305, 0.1627, 0.2232, 0.1663, 0.2195, 0.178, 0.2227, 0.1631, 0.2305, 0.1663, 0.2195, 0.1739, 0.2193, 0.178, 0.2227, 0.1663, 0.2195, 0.1665, 0.2411, 0.1653, 0.2407, 0.1672, 0.2373, 0.1672, 0.2373, 0.1672, 0.2375, 0.1665, 0.2411, 0.1578, 0.2282, 0.1631, 0.2305, 0.1582, 0.2353, 0.1582, 0.2353, 0.1534, 0.2301, 0.1578, 0.2282, 0.1665, 0.2152, 0.1669, 0.2154, 0.1644, 0.2117, 0.1644, 0.2117, 0.1658, 0.2113, 0.1665, 0.2152, 0.1567, 0.2185, 0.1627, 0.2232, 0.1574, 0.2261, 0.1574, 0.2261, 0.152, 0.2251, 0.1567, 0.2185, 0.1731, 0.2374, 0.1727, 0.2372, 0.1747, 0.2407, 0.1747, 0.2407, 0.1735, 0.2411, 0.1731, 0.2374, 0.1817, 0.236, 0.1778, 0.2303, 0.1875, 0.2275, 0.1875, 0.2275, 0.1909, 0.2295, 0.1817, 0.236, 0.1735, 0.2113, 0.1748, 0.2117, 0.173, 0.2155, 0.173, 0.2155, 0.1728, 0.2153, 0.1735, 0.2113, 0.1878, 0.2261, 0.178, 0.2227, 0.1824, 0.2168, 0.1824, 0.2168, 0.192, 0.2246, 0.1878, 0.2261, 0.1527, 0.1903, 0.1559, 0.1923, 0.1561, 0.1942, 0.1561, 0.1942, 0.152, 0.1947, 0.1527, 0.1903, 0.17, 0.204, 0.1677, 0.2072, 0.168, 0.2075, 0.1629, 0.202, 0.17, 0.204, 0.168, 0.2075, 0.1623, 0.2056, 0.1629, 0.202, 0.168, 0.2075, 0.1623, 0.2058, 0.1623, 0.2056, 0.168, 0.2075, 0.1623, 0.2056, 0.1594, 0.2082, 0.157, 0.2047, 0.157, 0.2047, 0.1629, 0.202, 0.1623, 0.2056, 0.1604, 0.1979, 0.1629, 0.202, 0.157, 0.2047, 0.157, 0.2047, 0.1545, 0.2009, 0.1604, 0.1979, 0.1604, 0.1979, 0.1561, 0.1942, 0.1559, 0.1923, 0.1559, 0.1923, 0.1618, 0.1911, 0.1604, 0.1979, 0.1674, 0.1844, 0.1735, 0.1858, 0.1736, 0.1861, 0.1736, 0.1861, 0.1738, 0.19, 0.1662, 0.1884, 0.1674, 0.1844, 0.1736, 0.1861, 0.1662, 0.1884, 0.1678, 0.1847, 0.1674, 0.1844, 0.1662, 0.1884, 0.1678, 0.1847, 0.1662, 0.1884, 0.1619, 0.1829, 0.1619, 0.1829, 0.1661, 0.1807, 0.1678, 0.1847, 0.1618, 0.1911, 0.1577, 0.1855, 0.1619, 0.1829, 0.1619, 0.1829, 0.1662, 0.1884, 0.1618, 0.1911, 0.1605, 0.2091, 0.1623, 0.2058, 0.168, 0.2075, 0.168, 0.2075, 0.1674, 0.2113, 0.1605, 0.2091, 0.1674, 0.1844, 0.1675, 0.1805, 0.175, 0.182, 0.175, 0.182, 0.1735, 0.1858, 0.1674, 0.1844, 0.1883, 0.2046, 0.1854, 0.2016, 0.1861, 0.2003, 0.1861, 0.2003, 0.1908, 0.1998, 0.1883, 0.2046, 0.1677, 0.2072, 0.17, 0.204, 0.1727, 0.21, 0.1727, 0.21, 0.1686, 0.2113, 0.1677, 0.2072, 0.1747, 0.2019, 0.1771, 0.2087, 0.1727, 0.21, 0.1727, 0.21, 0.17, 0.204, 0.1747, 0.2019, 0.1861, 0.2003, 0.1854, 0.2016, 0.1747, 0.2019, 0.1747, 0.2019, 0.1769, 0.1944, 0.1861, 0.2003, 0.1736, 0.1861, 0.1763, 0.1827, 0.1795, 0.186, 0.1795, 0.186, 0.1738, 0.19, 0.1736, 0.1861, 0.1769, 0.1944, 0.1738, 0.19, 0.1795, 0.186, 0.1795, 0.186, 0.1828, 0.1895, 0.1769, 0.1944, 0.1747, 0.2019, 0.17, 0.204, 0.1629, 0.202, 0.1747, 0.2019, 0.1629, 0.202, 0.1604, 0.1979, 0.1769, 0.1944, 0.1747, 0.2019, 0.1604, 0.1979, 0.1604, 0.1979, 0.1618, 0.1911, 0.1662, 0.1884, 0.1769, 0.1944, 0.1604, 0.1979, 0.1662, 0.1884, 0.1738, 0.19, 0.1769, 0.1944, 0.1662, 0.1884, 0.1605, 0.2091, 0.1594, 0.2082, 0.1623, 0.2056, 0.1623, 0.2056, 0.1623, 0.2058, 0.1605, 0.2091, 0.1561, 0.1942, 0.1604, 0.1979, 0.1545, 0.2009, 0.1545, 0.2009, 0.152, 0.1947, 0.1561, 0.1942, 0.1674, 0.1844, 0.1678, 0.1847, 0.1661, 0.1807, 0.1661, 0.1807, 0.1675, 0.1805, 0.1674, 0.1844, 0.1577, 0.1855, 0.1618, 0.1911, 0.1559, 0.1923, 0.1559, 0.1923, 0.1527, 0.1903, 0.1577, 0.1855, 0.168, 0.2075, 0.1677, 0.2072, 0.1686, 0.2113, 0.1686, 0.2113, 0.1674, 0.2113, 0.168, 0.2075, 0.1771, 0.2087, 0.1747, 0.2019, 0.1854, 0.2016, 0.1854, 0.2016, 0.1883, 0.2046, 0.1771, 0.2087, 0.175, 0.182, 0.1763, 0.1827, 0.1736, 0.1861, 0.1736, 0.1861, 0.1735, 0.1858, 0.175, 0.182, 0.1861, 0.2003, 0.1769, 0.1944, 0.1828, 0.1895, 0.1828, 0.1895, 0.1908, 0.1998, 0.1861, 0.2003, 0.2483, 0.04768, 0.2438, 0.04604, 0.2439, 0.044, 0.2439, 0.044, 0.2493, 0.04259, 0.2483, 0.04768, 0.2277, 0.03772, 0.2288, 0.03398, 0.2285, 0.0337, 0.2351, 0.03761, 0.2277, 0.03772, 0.2285, 0.0337, 0.2346, 0.03382, 0.2351, 0.03761, 0.2285, 0.0337, 0.2346, 0.03366, 0.2346, 0.03382, 0.2285, 0.0337, 0.2346, 0.03382, 0.2368, 0.03028, 0.2404, 0.03305, 0.2404, 0.03305, 0.2351, 0.03761, 0.2346, 0.03382, 0.2386, 0.04114, 0.2351, 0.03761, 0.2404, 0.03305, 0.2404, 0.03305, 0.2443, 0.03629, 0.2386, 0.04114, 0.2386, 0.04114, 0.2439, 0.044, 0.2438, 0.04604, 0.2438, 0.04604, 0.2385, 0.04839, 0.2386, 0.04114, 0.2346, 0.05596, 0.2286, 0.05588, 0.2285, 0.05565, 0.2285, 0.05565, 0.2275, 0.05205, 0.2349, 0.05196, 0.2346, 0.05596, 0.2285, 0.05565, 0.2349, 0.05196, 0.2342, 0.05575, 0.2346, 0.05596, 0.2349, 0.05196, 0.2342, 0.05575, 0.2349, 0.05196, 0.2401, 0.05643, 0.2401, 0.05643, 0.2365, 0.05926, 0.2342, 0.05575, 0.2385, 0.04839, 0.2437, 0.05325, 0.2401, 0.05643, 0.2401, 0.05643, 0.2349, 0.05196, 0.2385, 0.04839, 0.2354, 0.02986, 0.2346, 0.03366, 0.2285, 0.0337, 0.2285, 0.0337, 0.2279, 0.02985, 0.2354, 0.02986, 0.2346, 0.05596, 0.2353, 0.05969, 0.228, 0.05969, 0.228, 0.05969, 0.2286, 0.05588, 0.2346, 0.05596, 0.2105, 0.04228, 0.2139, 0.0442, 0.2136, 0.04563, 0.2136, 0.04563, 0.2095, 0.04733, 0.2105, 0.04228, 0.2288, 0.03398, 0.2277, 0.03772, 0.2232, 0.03279, 0.2232, 0.03279, 0.2268, 0.03028, 0.2288, 0.03398, 0.2237, 0.04106, 0.2196, 0.03535, 0.2232, 0.03279, 0.2232, 0.03279, 0.2277, 0.03772, 0.2237, 0.04106, 0.2136, 0.04563, 0.2139, 0.0442, 0.2237, 0.04106, 0.2237, 0.04106, 0.2235, 0.04867, 0.2136, 0.04563, 0.2285, 0.05565, 0.2267, 0.05931, 0.2231, 0.05701, 0.2231, 0.05701, 0.2275, 0.05205, 0.2285, 0.05565, 0.2235, 0.04867, 0.2275, 0.05205, 0.2231, 0.05701, 0.2231, 0.05701, 0.2193, 0.05457, 0.2235, 0.04867, 0.2237, 0.04106, 0.2277, 0.03772, 0.2351, 0.03761, 0.2237, 0.04106, 0.2351, 0.03761, 0.2386, 0.04114, 0.2235, 0.04867, 0.2237, 0.04106, 0.2386, 0.04114, 0.2386, 0.04114, 0.2385, 0.04839, 0.2349, 0.05196, 0.2235, 0.04867, 0.2386, 0.04114, 0.2349, 0.05196, 0.2275, 0.05205, 0.2235, 0.04867, 0.2349, 0.05196, 0.2354, 0.02986, 0.2368, 0.03028, 0.2346, 0.03382, 0.2346, 0.03382, 0.2346, 0.03366, 0.2354, 0.02986, 0.2439, 0.044, 0.2386, 0.04114, 0.2443, 0.03629, 0.2443, 0.03629, 0.2493, 0.04259, 0.2439, 0.044, 0.2346, 0.05596, 0.2342, 0.05575, 0.2365, 0.05926, 0.2365, 0.05926, 0.2353, 0.05969, 0.2346, 0.05596, 0.2437, 0.05325, 0.2385, 0.04839, 0.2438, 0.04604, 0.2438, 0.04604, 0.2483, 0.04768, 0.2437, 0.05325, 0.2285, 0.0337, 0.2288, 0.03398, 0.2268, 0.03028, 0.2268, 0.03028, 0.2279, 0.02985, 0.2285, 0.0337, 0.2196, 0.03535, 0.2237, 0.04106, 0.2139, 0.0442, 0.2139, 0.0442, 0.2105, 0.04228, 0.2196, 0.03535, 0.228, 0.05969, 0.2267, 0.05931, 0.2285, 0.05565, 0.2285, 0.05565, 0.2286, 0.05588, 0.228, 0.05969, 0.2136, 0.04563, 0.2235, 0.04867, 0.2193, 0.05457, 0.2193, 0.05457, 0.2095, 0.04733, 0.2136, 0.04563, 0.2483, 0.01783, 0.2438, 0.0162, 0.2439, 0.01415, 0.2439, 0.01415, 0.2493, 0.01274, 0.2483, 0.01783, 0.2277, 0.007876, 0.2288, 0.004132, 0.2285, 0.003852, 0.2351, 0.007765, 0.2277, 0.007876, 0.2285, 0.003852, 0.2346, 0.003975, 0.2351, 0.007765, 0.2285, 0.003852, 0.2346, 0.003809, 0.2346, 0.003975, 0.2285, 0.003852, 0.2346, 0.003975, 0.2368, 0.0004309, 0.2404, 0.003207, 0.2404, 0.003207, 0.2351, 0.007765, 0.2346, 0.003975, 0.2386, 0.01129, 0.2351, 0.007765, 0.2404, 0.003207, 0.2404, 0.003207, 0.2443, 0.006448, 0.2386, 0.01129, 0.2386, 0.01129, 0.2439, 0.01415, 0.2438, 0.0162, 0.2438, 0.0162, 0.2385, 0.01854, 0.2386, 0.01129, 0.2346, 0.02611, 0.2286, 0.02604, 0.2285, 0.0258, 0.2285, 0.0258, 0.2275, 0.0222, 0.2349, 0.02212, 0.2346, 0.02611, 0.2285, 0.0258, 0.2349, 0.02212, 0.2342, 0.02591, 0.2346, 0.02611, 0.2349, 0.02212, 0.2342, 0.02591, 0.2349, 0.02212, 0.2401, 0.02658, 0.2401, 0.02658, 0.2365, 0.02941, 0.2342, 0.02591, 0.2385, 0.01854, 0.2437, 0.0234, 0.2401, 0.02658, 0.2401, 0.02658, 0.2349, 0.02212, 0.2385, 0.01854, 0.2354, 1.29e-05, 0.2346, 0.003809, 0.2285, 0.003852, 0.2285, 0.003852, 0.2279, 0.0, 0.2354, 1.29e-05, 0.2346, 0.02611, 0.2353, 0.02985, 0.228, 0.02985, 0.228, 0.02985, 0.2286, 0.02604, 0.2346, 0.02611, 0.2105, 0.01243, 0.2139, 0.01435, 0.2136, 0.01578, 0.2136, 0.01578, 0.2095, 0.01748, 0.2105, 0.01243, 0.2288, 0.004132, 0.2277, 0.007876, 0.2232, 0.002944, 0.2232, 0.002944, 0.2268, 0.0004304, 0.2288, 0.004132, 0.2237, 0.01122, 0.2196, 0.005506, 0.2232, 0.002944, 0.2232, 0.002944, 0.2277, 0.007876, 0.2237, 0.01122, 0.2136, 0.01578, 0.2139, 0.01435, 0.2237, 0.01122, 0.2237, 0.01122, 0.2235, 0.01882, 0.2136, 0.01578, 0.2285, 0.0258, 0.2267, 0.02947, 0.2231, 0.02716, 0.2231, 0.02716, 0.2275, 0.0222, 0.2285, 0.0258, 0.2235, 0.01882, 0.2275, 0.0222, 0.2231, 0.02716, 0.2231, 0.02716, 0.2193, 0.02473, 0.2235, 0.01882, 0.2237, 0.01122, 0.2277, 0.007876, 0.2351, 0.007765, 0.2237, 0.01122, 0.2351, 0.007765, 0.2386, 0.01129, 0.2235, 0.01882, 0.2237, 0.01122, 0.2386, 0.01129, 0.2386, 0.01129, 0.2385, 0.01854, 0.2349, 0.02212, 0.2235, 0.01882, 0.2386, 0.01129, 0.2349, 0.02212, 0.2275, 0.0222, 0.2235, 0.01882, 0.2349, 0.02212, 0.2354, 1.29e-05, 0.2368, 0.0004309, 0.2346, 0.003975, 0.2346, 0.003975, 0.2346, 0.003809, 0.2354, 1.29e-05, 0.2439, 0.01415, 0.2386, 0.01129, 0.2443, 0.006448, 0.2443, 0.006448, 0.2493, 0.01274, 0.2439, 0.01415, 0.2346, 0.02611, 0.2342, 0.02591, 0.2365, 0.02941, 0.2365, 0.02941, 0.2353, 0.02985, 0.2346, 0.02611, 0.2437, 0.0234, 0.2385, 0.01854, 0.2438, 0.0162, 0.2438, 0.0162, 0.2483, 0.01783, 0.2437, 0.0234, 0.2285, 0.003852, 0.2288, 0.004132, 0.2268, 0.0004304, 0.2268, 0.0004304, 0.2279, 0.0, 0.2285, 0.003852, 0.2196, 0.005506, 0.2237, 0.01122, 0.2139, 0.01435, 0.2139, 0.01435, 0.2105, 0.01243, 0.2196, 0.005506, 0.228, 0.02985, 0.2267, 0.02947, 0.2285, 0.0258, 0.2285, 0.0258, 0.2286, 0.02604, 0.228, 0.02985, 0.2136, 0.01578, 0.2235, 0.01882, 0.2193, 0.02473, 0.2193, 0.02473, 0.2095, 0.01748, 0.2136, 0.01578])
me_mesh.materials.append(mat_obj_gun_floater___obj_gun_floater_png)
me_mesh.use_remesh_preserve_volume = False
me_mesh.use_remesh_preserve_attributes = False
me_mesh.use_mirror_vertex_groups = False
me_mesh.update()
me_obj_turret_gun = bpy.data.meshes.new('OBJ_Turret_Gun')
me_obj_turret_gun.from_pydata([(-0.3491, 0.2892, 0.6183), (0.3138, 0.2892, 0.6178), (0.3138, -0.2488, 0.6178), (-0.3491, -0.2488, 0.6183), (-0.3491, 0.2892, 2.756), (-0.3491, -0.2488, 2.756), (0.3137, -0.2488, 2.756), (0.3137, 0.2892, 2.756), (-0.379, 0.2892, 0.8621), (-0.379, -0.2488, 0.8621), (-0.379, -0.2488, 2.513), (-0.379, 0.2892, 2.513), (-0.3314, -0.3347, 0.9004), (0.2961, -0.3347, 0.8998), (0.2961, -0.3347, 2.474), (-0.3314, -0.3347, 2.474), (0.3437, -0.2488, 0.8615), (0.3437, 0.2892, 0.8615), (0.3437, 0.2892, 2.512), (0.3437, -0.2488, 2.512), (0.2961, 0.2312, 0.8998), (-0.3314, 0.2312, 0.9004), (-0.3314, 0.2312, 2.474), (0.2961, 0.2312, 2.474), (-0.3314, 0.3166, 0.9004), (0.2961, 0.3166, 0.8998), (-0.3314, 0.3166, 2.474), (0.2961, 0.3166, 2.474), (-0.00964, -0.2337, -0.04043), (0.2062, -0.1091, -0.04043), (0.2062, -0.1091, 0.6006), (-0.00964, -0.2337, 0.6006), (0.2062, 0.1401, -0.04043), (0.2062, 0.1401, 0.6006), (-0.00964, 0.2647, -0.04043), (-0.00964, 0.2647, 0.6006), (-0.2254, 0.1401, -0.04043), (-0.2254, 0.1401, 0.6006), (-0.2254, -0.1091, -0.04043), (-0.2254, -0.1091, 0.6006), (-0.3491, 0.2892, 2.756), (-0.3491, -0.2488, 2.756), (0.3137, -0.2488, 2.756), (0.3137, 0.2892, 2.756), (-0.379, 0.2892, 0.8621), (-0.379, -0.2488, 0.8621), (-0.379, -0.2488, 2.513), (-0.379, 0.2892, 2.513), (-0.3314, -0.3347, 0.9004), (0.2961, -0.3347, 0.8998), (0.2961, -0.3347, 2.474), (-0.3314, -0.3347, 2.474), (0.3437, -0.2488, 0.8615), (0.3437, 0.2892, 0.8615), (0.3437, 0.2892, 2.512), (0.3437, -0.2488, 2.512), (0.2961, 0.2312, 0.8998), (-0.3314, 0.2312, 0.9004), (-0.3314, 0.2312, 2.474), (0.2961, 0.2312, 2.474), (-0.3314, 0.3166, 2.474), (0.2961, 0.3166, 2.474)], [], [(0, 1, 2), (3, 0, 2), (8, 9, 10), (10, 11, 8), (12, 13, 14), (14, 15, 12), (16, 17, 18), (18, 19, 16), (20, 21, 22), (22, 23, 20), (1, 17, 16), (16, 2, 1), (3, 9, 8), (8, 0, 3), (4, 11, 10), (10, 5, 4), (6, 19, 18), (18, 7, 6), (1, 0, 24), (24, 25, 1), (0, 8, 24), (8, 11, 26), (26, 24, 8), (11, 4, 26), (4, 7, 27), (27, 26, 4), (7, 18, 27), (18, 17, 25), (25, 27, 18), (17, 1, 25), (25, 24, 21), (21, 20, 25), (24, 26, 22), (22, 21, 24), (26, 27, 23), (23, 22, 26), (27, 25, 20), (20, 23, 27), (3, 2, 13), (13, 12, 3), (2, 16, 13), (16, 19, 14), (14, 13, 16), (19, 6, 14), (6, 5, 15), (15, 14, 6), (5, 10, 15), (10, 9, 12), (12, 15, 10), (9, 3, 12), (28, 29, 30), (30, 31, 28), (29, 32, 33), (33, 30, 29), (32, 34, 35), (35, 33, 32), (34, 36, 37), (37, 35, 34), (36, 38, 39), (39, 37, 36), (38, 28, 31), (31, 39, 38), (44, 46, 45), (46, 44, 47), (48, 50, 49), (50, 48, 51), (52, 54, 53), (54, 52, 55), (56, 58, 57), (58, 56, 59), (40, 46, 47), (46, 40, 41), (42, 54, 55), (54, 42, 43), (40, 61, 43), (61, 40, 60), (60, 59, 61), (59, 60, 58), (52, 50, 55), (55, 50, 42), (42, 51, 41), (51, 42, 50), (41, 51, 46), (48, 46, 51)])
_uv = me_obj_turret_gun.uv_layers.new(name='UVMap')
_uv.uv.foreach_set('vector', [0.3255, 0.6446, 0.6569, 0.6446, 0.6569, 0.3756, 0.3255, 0.3756, 0.3255, 0.6446, 0.6569, 0.3756, 0.6446, 0.931, 0.3756, 0.931, 0.3756, 1.756, 0.3756, 0.7564, 0.6446, 0.7564, 0.6446, -0.06897, 0.3343, 0.9502, 0.648, 0.9499, 0.648, 1.737, 0.648, 0.737, 0.3343, 0.7372, 0.3343, -0.04982, 0.3756, 0.9307, 0.6446, 0.9307, 0.6446, 1.756, 0.6446, 0.7561, 0.3756, 0.7561, 0.3756, -0.06926, 0.648, 0.9499, 0.3343, 0.9502, 0.3343, 1.737, 0.3343, 0.7372, 0.648, 0.737, 0.648, -0.05009, 0.6446, 0.8089, 0.6446, 0.9307, 0.3756, 0.9307, 0.3756, 0.9307, 0.3756, 0.8089, 0.6446, 0.8089, 0.3756, 0.8092, 0.3756, 0.931, 0.6446, 0.931, 0.6446, 0.931, 0.6446, 0.8092, 0.3756, 0.8092, 0.6446, 0.8782, 0.6446, 0.7564, 0.3756, 0.7564, 0.3756, 0.7564, 0.3756, 0.8782, 0.6446, 0.8782, 0.3756, 0.878, 0.3756, 0.7561, 0.6446, 0.7561, 0.6446, 0.7561, 0.6446, 0.878, 0.3756, 0.878, 0.6569, 0.8089, 0.3255, 0.8092, 0.3343, 0.9502, 0.3343, 0.9502, 0.648, 0.9499, 0.6569, 0.8089, 0.3255, 0.8092, 0.3105, 0.931, 0.3343, 0.9502, 0.3105, 0.931, 0.3105, 1.756, 0.3343, 1.737, 0.3343, 0.7372, 0.3343, -0.04982, 0.3105, -0.06897, 0.3105, 0.7564, 0.3255, 0.8782, 0.3343, 0.7372, 0.3255, 0.8782, 0.6569, 0.878, 0.648, 0.737, 0.648, 0.737, 0.3343, 0.7372, 0.3255, 0.8782, 0.6569, 0.878, 0.6719, 0.7561, 0.648, 0.737, 0.6719, 0.7561, 0.6719, -0.06926, 0.648, -0.05009, 0.648, 0.9499, 0.648, 1.737, 0.6719, 1.756, 0.6719, 0.9307, 0.6569, 0.8089, 0.648, 0.9499, 0.648, 0.6583, 0.3343, 0.6583, 0.3343, 0.6156, 0.3343, 0.6156, 0.648, 0.6156, 0.648, 0.6583, 0.6583, 0.9502, 0.6583, 1.737, 0.6156, 1.737, 0.6156, 0.7372, 0.6156, -0.04982, 0.6583, -0.04982, 0.3343, 0.6583, 0.648, 0.6583, 0.648, 0.6156, 0.648, 0.6156, 0.3343, 0.6156, 0.3343, 0.6583, 0.6583, 0.737, 0.6583, -0.05009, 0.6156, -0.05009, 0.6156, 0.9499, 0.6156, 1.737, 0.6583, 1.737, 0.3255, 0.8092, 0.6569, 0.8089, 0.648, 0.9499, 0.648, 0.9499, 0.3343, 0.9502, 0.3255, 0.8092, 0.3756, 0.8089, 0.3756, 0.9307, 0.3327, 0.9499, 0.3756, 0.9307, 0.3756, 1.756, 0.3327, 1.737, 0.3327, 0.737, 0.3327, -0.05009, 0.3756, -0.06926, 0.3756, 0.7561, 0.3756, 0.878, 0.3327, 0.737, 0.6569, 0.878, 0.3255, 0.8782, 0.3343, 0.7372, 0.3343, 0.7372, 0.648, 0.737, 0.6569, 0.878, 0.3756, 0.8782, 0.3756, 0.7564, 0.3327, 0.7372, 0.3756, 0.7564, 0.3756, -0.06897, 0.3327, -0.04982, 0.3327, 0.9502, 0.3327, 1.737, 0.3756, 1.756, 0.3756, 0.931, 0.3756, 0.8092, 0.3327, 0.9502, 0.4952, 0.4798, 0.6031, 0.4798, 0.6031, 0.8003, 0.6031, 0.8003, 0.4952, 0.8003, 0.4952, 0.4798, 0.4454, 0.4798, 0.57, 0.4798, 0.57, 0.8003, 0.57, 0.8003, 0.4454, 0.8003, 0.4454, 0.4798, 0.6031, 0.4798, 0.4952, 0.4798, 0.4952, 0.8003, 0.4952, 0.8003, 0.6031, 0.8003, 0.6031, 0.4798, 0.4952, 0.4798, 0.3873, 0.4798, 0.3873, 0.8003, 0.3873, 0.8003, 0.4952, 0.8003, 0.4952, 0.4798, 0.57, 0.4798, 0.4454, 0.4798, 0.4454, 0.8003, 0.4454, 0.8003, 0.57, 0.8003, 0.57, 0.4798, 0.3873, 0.4798, 0.4952, 0.4798, 0.4952, 0.8003, 0.4952, 0.8003, 0.3873, 0.8003, 0.3873, 0.4798, 0.6446, 0.931, 0.3756, 1.756, 0.3756, 0.931, 0.3756, 0.7564, 0.6446, -0.06897, 0.6446, 0.7564, 0.3343, 0.9502, 0.648, 1.737, 0.648, 0.9499, 0.648, 0.737, 0.3343, -0.04982, 0.3343, 0.7372, 0.3756, 0.9307, 0.6446, 1.756, 0.6446, 0.9307, 0.6446, 0.7561, 0.3756, -0.06926, 0.3756, 0.7561, 0.648, 0.9499, 0.3343, 1.737, 0.3343, 0.9502, 0.3343, 0.7372, 0.648, -0.05009, 0.648, 0.737, 0.6446, 0.8782, 0.3756, 0.7564, 0.6446, 0.7564, 0.3756, 0.7564, 0.6446, 0.8782, 0.3756, 0.8782, 0.3756, 0.878, 0.6446, 0.7561, 0.3756, 0.7561, 0.6446, 0.7561, 0.3756, 0.878, 0.6446, 0.878, 0.3255, 0.8782, 0.648, 0.737, 0.6569, 0.878, 0.648, 0.737, 0.3255, 0.8782, 0.3343, 0.7372, 0.3343, 0.6583, 0.648, 0.6156, 0.648, 0.6583, 0.648, 0.6156, 0.3343, 0.6583, 0.3343, 0.6156, 0.3756, 0.9307, 0.3327, 1.737, 0.3756, 1.756, 0.3756, 0.7561, 0.3327, 0.737, 0.3756, 0.878, 0.6569, 0.878, 0.3343, 0.7372, 0.3255, 0.8782, 0.3343, 0.7372, 0.6569, 0.878, 0.648, 0.737, 0.3756, 0.8782, 0.3327, 0.7372, 0.3756, 0.7564, 0.3327, 0.9502, 0.3756, 1.756, 0.3327, 1.737])
me_obj_turret_gun.materials.append(mat_obj_turret_gun)
me_obj_turret_gun.use_remesh_preserve_volume = False
me_obj_turret_gun.use_remesh_preserve_attributes = False
me_obj_turret_gun.use_mirror_vertex_groups = False
me_obj_turret_gun.update()

# ---- objects
ob_floater = bpy.data.objects.new('Floater', me_mesh)
ob_core = bpy.data.objects.new('Core', me_obj_turret_gun)
ob_camera = bpy.data.objects.new('Camera', cam_camera)

# ---- transforms, parenting, visibility, modifiers, constraints
ob_floater.location = (0.0, 0.0, 0.0)
ob_floater.lineart.crease_threshold = 0.0
ob_core.location = (0.0, -0.001271, 0.0)
ob_core.lineart.crease_threshold = 0.0
ob_camera.location = (7.481, -6.508, 5.344)
ob_camera.rotation_euler = (1.109, 0.01082, 0.8149)
ob_camera.lock_rotations_4d = False
ob_camera.empty_display_type = 'ARROWS'
ob_camera.color = (0.0, 0.0, 0.0, 0.0)
ob_camera.display_type = 'WIRE'
ob_camera.lineart.crease_threshold = 0.0

# ---- collection membership
col_collection_1.objects.link(ob_floater)
col_collection_1.objects.link(ob_core)
col_collection_1.objects.link(ob_camera)

# ---- scene / render settings (as saved in the file)
scene.camera = ob_camera
scene.frame_start = 1; scene.frame_end = 250; scene.frame_set(2)
scene.render.engine = 'BLENDER_EEVEE_NEXT'
scene.render.image_settings.color_mode = 'RGB'
scene.render.image_settings.compression = 90
scene.render.resolution_percentage = 50
scene.render.dither_intensity = 0.0
scene.render.bake_margin = 2
scene.render.bake_bias = 0.0
scene.cycles.use_denoising = False
scene.cycles.samples = 10
scene.cycles.sampling_pattern = 'TABULATED_SOBOL'
scene.cycles.light_sampling_threshold = 0.0
scene.cycles.use_adaptive_sampling = False
scene.cycles.use_light_tree = False
scene.cycles.blur_glossy = 0.0
scene.cycles.volume_bounces = 1
scene.cycles.pixel_filter_type = 'GAUSSIAN'
scene.cycles.sample_clamp_indirect = 0.0
scene.view_settings.view_transform = 'Standard'
bpy.context.view_layer.update()

# ---- added for rendering (the .blend has no usable light): sun
light_auto_sun = bpy.data.lights.new('AutoSun', 'SUN')
light_auto_sun.energy = 3.0
light_auto_sun.angle = 0.0523599
ob_auto_sun = bpy.data.objects.new('AutoSun', light_auto_sun)
scene.collection.objects.link(ob_auto_sun)
ob_auto_sun.rotation_euler = (0.872665, 0.174533, 0.523599)
bpy.context.view_layer.update()
